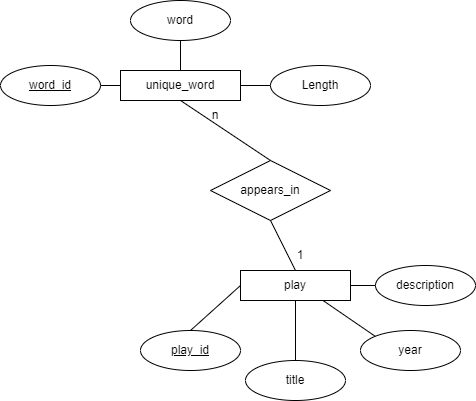

The diagram above was exported from draw.io. Its source (the exported page's mxGraphModel, read from the mxfile embedded in the PNG):
<mxGraphModel dx="425" dy="603" grid="1" gridSize="10" guides="1" tooltips="1" connect="1" arrows="1" fold="1" page="1" pageScale="1" pageWidth="850" pageHeight="1100" math="0" shadow="0">
  <root>
    <mxCell id="0" />
    <mxCell id="1" parent="0" />
    <mxCell id="gY1fCfScB6N75IvxyyZZ-1" value="unique_word" style="rounded=0;whiteSpace=wrap;html=1;" vertex="1" parent="1">
      <mxGeometry x="120" y="280" width="120" height="30" as="geometry" />
    </mxCell>
    <mxCell id="gY1fCfScB6N75IvxyyZZ-4" value="word_id" style="ellipse;whiteSpace=wrap;html=1;align=center;fontStyle=4;" vertex="1" parent="1">
      <mxGeometry y="275" width="100" height="40" as="geometry" />
    </mxCell>
    <mxCell id="gY1fCfScB6N75IvxyyZZ-5" value="Length" style="ellipse;whiteSpace=wrap;html=1;align=center;" vertex="1" parent="1">
      <mxGeometry x="270" y="275" width="100" height="40" as="geometry" />
    </mxCell>
    <mxCell id="gY1fCfScB6N75IvxyyZZ-6" value="play" style="whiteSpace=wrap;html=1;align=center;" vertex="1" parent="1">
      <mxGeometry x="240" y="480" width="110" height="30" as="geometry" />
    </mxCell>
    <mxCell id="gY1fCfScB6N75IvxyyZZ-7" value="&lt;u&gt;play_id&lt;/u&gt;" style="ellipse;whiteSpace=wrap;html=1;align=center;" vertex="1" parent="1">
      <mxGeometry x="140" y="540" width="100" height="40" as="geometry" />
    </mxCell>
    <mxCell id="gY1fCfScB6N75IvxyyZZ-8" value="title" style="ellipse;whiteSpace=wrap;html=1;align=center;" vertex="1" parent="1">
      <mxGeometry x="245" y="570" width="100" height="40" as="geometry" />
    </mxCell>
    <mxCell id="gY1fCfScB6N75IvxyyZZ-9" value="year" style="ellipse;whiteSpace=wrap;html=1;align=center;" vertex="1" parent="1">
      <mxGeometry x="360" y="540" width="100" height="40" as="geometry" />
    </mxCell>
    <mxCell id="gY1fCfScB6N75IvxyyZZ-10" value="description" style="ellipse;whiteSpace=wrap;html=1;align=center;" vertex="1" parent="1">
      <mxGeometry x="375" y="475" width="100" height="40" as="geometry" />
    </mxCell>
    <mxCell id="gY1fCfScB6N75IvxyyZZ-14" value="appears_in" style="shape=rhombus;perimeter=rhombusPerimeter;whiteSpace=wrap;html=1;align=center;" vertex="1" parent="1">
      <mxGeometry x="210" y="370" width="120" height="60" as="geometry" />
    </mxCell>
    <mxCell id="gY1fCfScB6N75IvxyyZZ-16" value="" style="endArrow=none;html=1;rounded=0;exitX=0.5;exitY=0;exitDx=0;exitDy=0;entryX=0.5;entryY=1;entryDx=0;entryDy=0;" edge="1" parent="1" source="gY1fCfScB6N75IvxyyZZ-6" target="gY1fCfScB6N75IvxyyZZ-14">
      <mxGeometry width="50" height="50" relative="1" as="geometry">
        <mxPoint x="330" y="530" as="sourcePoint" />
        <mxPoint x="380" y="480" as="targetPoint" />
      </mxGeometry>
    </mxCell>
    <mxCell id="gY1fCfScB6N75IvxyyZZ-17" value="" style="endArrow=none;html=1;rounded=0;exitX=0.5;exitY=0;exitDx=0;exitDy=0;entryX=0.5;entryY=1;entryDx=0;entryDy=0;" edge="1" parent="1" source="gY1fCfScB6N75IvxyyZZ-14" target="gY1fCfScB6N75IvxyyZZ-1">
      <mxGeometry width="50" height="50" relative="1" as="geometry">
        <mxPoint x="330" y="530" as="sourcePoint" />
        <mxPoint x="380" y="480" as="targetPoint" />
      </mxGeometry>
    </mxCell>
    <mxCell id="gY1fCfScB6N75IvxyyZZ-18" value="n" style="text;html=1;strokeColor=none;fillColor=none;align=center;verticalAlign=middle;whiteSpace=wrap;rounded=0;" vertex="1" parent="1">
      <mxGeometry x="185" y="310" width="60" height="30" as="geometry" />
    </mxCell>
    <mxCell id="gY1fCfScB6N75IvxyyZZ-19" value="1" style="text;html=1;strokeColor=none;fillColor=none;align=center;verticalAlign=middle;whiteSpace=wrap;rounded=0;" vertex="1" parent="1">
      <mxGeometry x="270" y="450" width="60" height="30" as="geometry" />
    </mxCell>
    <mxCell id="gY1fCfScB6N75IvxyyZZ-21" value="" style="endArrow=none;html=1;rounded=0;exitX=1;exitY=0.5;exitDx=0;exitDy=0;entryX=0;entryY=0.5;entryDx=0;entryDy=0;" edge="1" parent="1" source="gY1fCfScB6N75IvxyyZZ-4" target="gY1fCfScB6N75IvxyyZZ-1">
      <mxGeometry width="50" height="50" relative="1" as="geometry">
        <mxPoint x="230" y="490" as="sourcePoint" />
        <mxPoint x="280" y="440" as="targetPoint" />
      </mxGeometry>
    </mxCell>
    <mxCell id="gY1fCfScB6N75IvxyyZZ-22" value="" style="endArrow=none;html=1;rounded=0;exitX=1;exitY=0.5;exitDx=0;exitDy=0;entryX=0;entryY=0.5;entryDx=0;entryDy=0;" edge="1" parent="1" source="gY1fCfScB6N75IvxyyZZ-1" target="gY1fCfScB6N75IvxyyZZ-5">
      <mxGeometry width="50" height="50" relative="1" as="geometry">
        <mxPoint x="110" y="305" as="sourcePoint" />
        <mxPoint x="130" y="305" as="targetPoint" />
      </mxGeometry>
    </mxCell>
    <mxCell id="gY1fCfScB6N75IvxyyZZ-24" value="" style="endArrow=none;html=1;rounded=0;exitX=0;exitY=0.5;exitDx=0;exitDy=0;entryX=0.5;entryY=0;entryDx=0;entryDy=0;" edge="1" parent="1" source="gY1fCfScB6N75IvxyyZZ-6" target="gY1fCfScB6N75IvxyyZZ-7">
      <mxGeometry width="50" height="50" relative="1" as="geometry">
        <mxPoint x="130" y="325" as="sourcePoint" />
        <mxPoint x="150" y="325" as="targetPoint" />
      </mxGeometry>
    </mxCell>
    <mxCell id="gY1fCfScB6N75IvxyyZZ-25" value="" style="endArrow=none;html=1;rounded=0;exitX=0;exitY=0.5;exitDx=0;exitDy=0;entryX=1;entryY=0.5;entryDx=0;entryDy=0;" edge="1" parent="1" source="gY1fCfScB6N75IvxyyZZ-10" target="gY1fCfScB6N75IvxyyZZ-6">
      <mxGeometry width="50" height="50" relative="1" as="geometry">
        <mxPoint x="140" y="335" as="sourcePoint" />
        <mxPoint x="160" y="335" as="targetPoint" />
      </mxGeometry>
    </mxCell>
    <mxCell id="gY1fCfScB6N75IvxyyZZ-26" value="" style="endArrow=none;html=1;rounded=0;exitX=0.5;exitY=1;exitDx=0;exitDy=0;entryX=0.5;entryY=0;entryDx=0;entryDy=0;" edge="1" parent="1" source="gY1fCfScB6N75IvxyyZZ-6" target="gY1fCfScB6N75IvxyyZZ-8">
      <mxGeometry width="50" height="50" relative="1" as="geometry">
        <mxPoint x="150" y="345" as="sourcePoint" />
        <mxPoint x="170" y="345" as="targetPoint" />
      </mxGeometry>
    </mxCell>
    <mxCell id="gY1fCfScB6N75IvxyyZZ-27" value="" style="endArrow=none;html=1;rounded=0;exitX=0;exitY=0;exitDx=0;exitDy=0;entryX=0.75;entryY=1;entryDx=0;entryDy=0;" edge="1" parent="1" source="gY1fCfScB6N75IvxyyZZ-9" target="gY1fCfScB6N75IvxyyZZ-6">
      <mxGeometry width="50" height="50" relative="1" as="geometry">
        <mxPoint x="160" y="355" as="sourcePoint" />
        <mxPoint x="180" y="355" as="targetPoint" />
      </mxGeometry>
    </mxCell>
    <mxCell id="gY1fCfScB6N75IvxyyZZ-28" value="word" style="ellipse;whiteSpace=wrap;html=1;align=center;" vertex="1" parent="1">
      <mxGeometry x="130" y="210" width="100" height="40" as="geometry" />
    </mxCell>
    <mxCell id="gY1fCfScB6N75IvxyyZZ-29" value="" style="endArrow=none;html=1;rounded=0;entryX=0.5;entryY=0;entryDx=0;entryDy=0;exitX=0.5;exitY=1;exitDx=0;exitDy=0;" edge="1" parent="1" source="gY1fCfScB6N75IvxyyZZ-28" target="gY1fCfScB6N75IvxyyZZ-1">
      <mxGeometry width="50" height="50" relative="1" as="geometry">
        <mxPoint x="50" y="460" as="sourcePoint" />
        <mxPoint x="100" y="410" as="targetPoint" />
      </mxGeometry>
    </mxCell>
  </root>
</mxGraphModel>